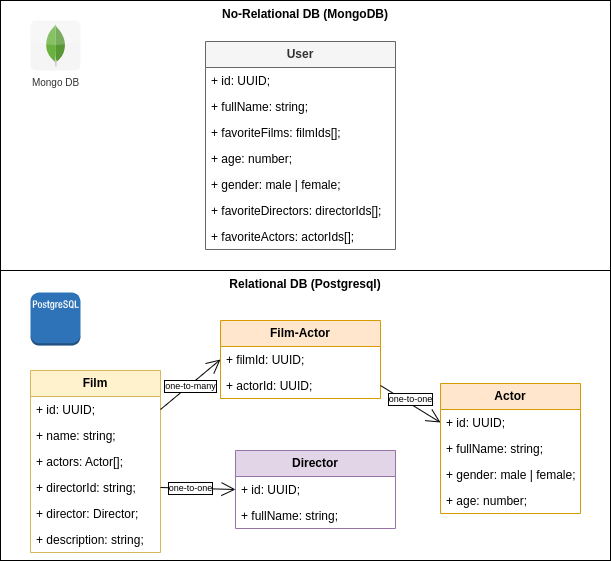

The diagram above was exported from draw.io. Its source (the exported page's mxGraphModel, read from the mxfile embedded in the PNG):
<mxGraphModel dx="736" dy="1574" grid="1" gridSize="10" guides="1" tooltips="1" connect="1" arrows="1" fold="1" page="1" pageScale="1" pageWidth="827" pageHeight="1169" math="0" shadow="0">
  <root>
    <mxCell id="0" />
    <mxCell id="1" parent="0" />
    <mxCell id="N-J1qEBEXdGFhmNlgdYP-21" value="Relational DB (Postgresql)" style="rounded=0;whiteSpace=wrap;html=1;verticalAlign=top;fontStyle=1" parent="1" vertex="1">
      <mxGeometry x="330" y="200" width="610" height="290" as="geometry" />
    </mxCell>
    <mxCell id="N-J1qEBEXdGFhmNlgdYP-1" value="&lt;b&gt;Film&lt;/b&gt;" style="swimlane;fontStyle=0;childLayout=stackLayout;horizontal=1;startSize=26;fillColor=#fff2cc;horizontalStack=0;resizeParent=1;resizeParentMax=0;resizeLast=0;collapsible=1;marginBottom=0;whiteSpace=wrap;html=1;strokeColor=#d6b656;" parent="1" vertex="1">
      <mxGeometry x="360" y="300" width="130" height="182" as="geometry" />
    </mxCell>
    <mxCell id="NuFHEOmTNGP9iojj6B-T-1" value="+ id: UUID;" style="text;strokeColor=none;fillColor=none;align=left;verticalAlign=top;spacingLeft=4;spacingRight=4;overflow=hidden;rotatable=0;points=[[0,0.5],[1,0.5]];portConstraint=eastwest;whiteSpace=wrap;html=1;" parent="N-J1qEBEXdGFhmNlgdYP-1" vertex="1">
      <mxGeometry y="26" width="130" height="26" as="geometry" />
    </mxCell>
    <mxCell id="N-J1qEBEXdGFhmNlgdYP-2" value="+ name: string;" style="text;strokeColor=none;fillColor=none;align=left;verticalAlign=top;spacingLeft=4;spacingRight=4;overflow=hidden;rotatable=0;points=[[0,0.5],[1,0.5]];portConstraint=eastwest;whiteSpace=wrap;html=1;" parent="N-J1qEBEXdGFhmNlgdYP-1" vertex="1">
      <mxGeometry y="52" width="130" height="26" as="geometry" />
    </mxCell>
    <mxCell id="czSIg3k_0Ms_nXkUv9Vk-2" value="+ actors: Actor[];" style="text;strokeColor=none;fillColor=none;align=left;verticalAlign=top;spacingLeft=4;spacingRight=4;overflow=hidden;rotatable=0;points=[[0,0.5],[1,0.5]];portConstraint=eastwest;whiteSpace=wrap;html=1;" vertex="1" parent="N-J1qEBEXdGFhmNlgdYP-1">
      <mxGeometry y="78" width="130" height="26" as="geometry" />
    </mxCell>
    <mxCell id="czSIg3k_0Ms_nXkUv9Vk-5" value="+ directorId: string;" style="text;strokeColor=none;fillColor=none;align=left;verticalAlign=top;spacingLeft=4;spacingRight=4;overflow=hidden;rotatable=0;points=[[0,0.5],[1,0.5]];portConstraint=eastwest;whiteSpace=wrap;html=1;" vertex="1" parent="N-J1qEBEXdGFhmNlgdYP-1">
      <mxGeometry y="104" width="130" height="26" as="geometry" />
    </mxCell>
    <mxCell id="N-J1qEBEXdGFhmNlgdYP-3" value="+ director: Director;" style="text;strokeColor=none;fillColor=none;align=left;verticalAlign=top;spacingLeft=4;spacingRight=4;overflow=hidden;rotatable=0;points=[[0,0.5],[1,0.5]];portConstraint=eastwest;whiteSpace=wrap;html=1;" parent="N-J1qEBEXdGFhmNlgdYP-1" vertex="1">
      <mxGeometry y="130" width="130" height="26" as="geometry" />
    </mxCell>
    <mxCell id="N-J1qEBEXdGFhmNlgdYP-20" value="+ description: string;" style="text;strokeColor=none;fillColor=none;align=left;verticalAlign=top;spacingLeft=4;spacingRight=4;overflow=hidden;rotatable=0;points=[[0,0.5],[1,0.5]];portConstraint=eastwest;whiteSpace=wrap;html=1;" parent="N-J1qEBEXdGFhmNlgdYP-1" vertex="1">
      <mxGeometry y="156" width="130" height="26" as="geometry" />
    </mxCell>
    <mxCell id="N-J1qEBEXdGFhmNlgdYP-6" value="&lt;b&gt;Director&lt;/b&gt;" style="swimlane;fontStyle=0;childLayout=stackLayout;horizontal=1;startSize=26;fillColor=#e1d5e7;horizontalStack=0;resizeParent=1;resizeParentMax=0;resizeLast=0;collapsible=1;marginBottom=0;whiteSpace=wrap;html=1;strokeColor=#9673a6;" parent="1" vertex="1">
      <mxGeometry x="565" y="380" width="160" height="78" as="geometry" />
    </mxCell>
    <mxCell id="NuFHEOmTNGP9iojj6B-T-2" value="+ id: UUID;" style="text;strokeColor=none;fillColor=none;align=left;verticalAlign=top;spacingLeft=4;spacingRight=4;overflow=hidden;rotatable=0;points=[[0,0.5],[1,0.5]];portConstraint=eastwest;whiteSpace=wrap;html=1;" parent="N-J1qEBEXdGFhmNlgdYP-6" vertex="1">
      <mxGeometry y="26" width="160" height="26" as="geometry" />
    </mxCell>
    <mxCell id="N-J1qEBEXdGFhmNlgdYP-7" value="+ fullName: string;" style="text;strokeColor=none;fillColor=none;align=left;verticalAlign=top;spacingLeft=4;spacingRight=4;overflow=hidden;rotatable=0;points=[[0,0.5],[1,0.5]];portConstraint=eastwest;whiteSpace=wrap;html=1;" parent="N-J1qEBEXdGFhmNlgdYP-6" vertex="1">
      <mxGeometry y="52" width="160" height="26" as="geometry" />
    </mxCell>
    <mxCell id="N-J1qEBEXdGFhmNlgdYP-10" value="&lt;b&gt;Actor&lt;/b&gt;" style="swimlane;fontStyle=0;childLayout=stackLayout;horizontal=1;startSize=26;fillColor=#ffe6cc;horizontalStack=0;resizeParent=1;resizeParentMax=0;resizeLast=0;collapsible=1;marginBottom=0;whiteSpace=wrap;html=1;strokeColor=#d79b00;" parent="1" vertex="1">
      <mxGeometry x="770" y="313" width="140" height="130" as="geometry">
        <mxRectangle x="670" y="240" width="70" height="30" as="alternateBounds" />
      </mxGeometry>
    </mxCell>
    <mxCell id="N-J1qEBEXdGFhmNlgdYP-11" value="+ id: UUID;" style="text;strokeColor=none;fillColor=none;align=left;verticalAlign=top;spacingLeft=4;spacingRight=4;overflow=hidden;rotatable=0;points=[[0,0.5],[1,0.5]];portConstraint=eastwest;whiteSpace=wrap;html=1;" parent="N-J1qEBEXdGFhmNlgdYP-10" vertex="1">
      <mxGeometry y="26" width="140" height="26" as="geometry" />
    </mxCell>
    <mxCell id="NuFHEOmTNGP9iojj6B-T-3" value="+ fullName: string;" style="text;strokeColor=none;fillColor=none;align=left;verticalAlign=top;spacingLeft=4;spacingRight=4;overflow=hidden;rotatable=0;points=[[0,0.5],[1,0.5]];portConstraint=eastwest;whiteSpace=wrap;html=1;" parent="N-J1qEBEXdGFhmNlgdYP-10" vertex="1">
      <mxGeometry y="52" width="140" height="26" as="geometry" />
    </mxCell>
    <mxCell id="N-J1qEBEXdGFhmNlgdYP-12" value="+ gender: male | female;" style="text;strokeColor=none;fillColor=none;align=left;verticalAlign=top;spacingLeft=4;spacingRight=4;overflow=hidden;rotatable=0;points=[[0,0.5],[1,0.5]];portConstraint=eastwest;whiteSpace=wrap;html=1;" parent="N-J1qEBEXdGFhmNlgdYP-10" vertex="1">
      <mxGeometry y="78" width="140" height="26" as="geometry" />
    </mxCell>
    <mxCell id="N-J1qEBEXdGFhmNlgdYP-13" value="+ age: number;" style="text;strokeColor=none;fillColor=none;align=left;verticalAlign=top;spacingLeft=4;spacingRight=4;overflow=hidden;rotatable=0;points=[[0,0.5],[1,0.5]];portConstraint=eastwest;whiteSpace=wrap;html=1;" parent="N-J1qEBEXdGFhmNlgdYP-10" vertex="1">
      <mxGeometry y="104" width="140" height="26" as="geometry" />
    </mxCell>
    <mxCell id="NuFHEOmTNGP9iojj6B-T-4" value="" style="outlineConnect=0;dashed=0;verticalLabelPosition=bottom;verticalAlign=top;align=center;html=1;shape=mxgraph.aws3.postgre_sql_instance;fillColor=#2E73B8;gradientColor=none;" parent="1" vertex="1">
      <mxGeometry x="360" y="222" width="50" height="53" as="geometry" />
    </mxCell>
    <mxCell id="NuFHEOmTNGP9iojj6B-T-5" value="No-Relational DB (MongoDB)" style="rounded=0;whiteSpace=wrap;html=1;verticalAlign=top;fontStyle=1" parent="1" vertex="1">
      <mxGeometry x="330" y="-70" width="610" height="270" as="geometry" />
    </mxCell>
    <mxCell id="NuFHEOmTNGP9iojj6B-T-6" value="&lt;b&gt;User&lt;/b&gt;" style="swimlane;fontStyle=0;childLayout=stackLayout;horizontal=1;startSize=26;fillColor=#f5f5f5;horizontalStack=0;resizeParent=1;resizeParentMax=0;resizeLast=0;collapsible=1;marginBottom=0;whiteSpace=wrap;html=1;strokeColor=#666666;fontColor=#333333;" parent="1" vertex="1">
      <mxGeometry x="535" y="-29" width="190" height="208" as="geometry" />
    </mxCell>
    <mxCell id="NuFHEOmTNGP9iojj6B-T-7" value="+ id: UUID;" style="text;strokeColor=none;fillColor=none;align=left;verticalAlign=top;spacingLeft=4;spacingRight=4;overflow=hidden;rotatable=0;points=[[0,0.5],[1,0.5]];portConstraint=eastwest;whiteSpace=wrap;html=1;" parent="NuFHEOmTNGP9iojj6B-T-6" vertex="1">
      <mxGeometry y="26" width="190" height="26" as="geometry" />
    </mxCell>
    <mxCell id="NuFHEOmTNGP9iojj6B-T-8" value="+ fullName: string;" style="text;strokeColor=none;fillColor=none;align=left;verticalAlign=top;spacingLeft=4;spacingRight=4;overflow=hidden;rotatable=0;points=[[0,0.5],[1,0.5]];portConstraint=eastwest;whiteSpace=wrap;html=1;" parent="NuFHEOmTNGP9iojj6B-T-6" vertex="1">
      <mxGeometry y="52" width="190" height="26" as="geometry" />
    </mxCell>
    <mxCell id="NuFHEOmTNGP9iojj6B-T-9" value="+ favoriteFilms: filmIds[];" style="text;strokeColor=none;fillColor=none;align=left;verticalAlign=top;spacingLeft=4;spacingRight=4;overflow=hidden;rotatable=0;points=[[0,0.5],[1,0.5]];portConstraint=eastwest;whiteSpace=wrap;html=1;" parent="NuFHEOmTNGP9iojj6B-T-6" vertex="1">
      <mxGeometry y="78" width="190" height="26" as="geometry" />
    </mxCell>
    <mxCell id="NuFHEOmTNGP9iojj6B-T-10" value="+ age: number;" style="text;strokeColor=none;fillColor=none;align=left;verticalAlign=top;spacingLeft=4;spacingRight=4;overflow=hidden;rotatable=0;points=[[0,0.5],[1,0.5]];portConstraint=eastwest;whiteSpace=wrap;html=1;" parent="NuFHEOmTNGP9iojj6B-T-6" vertex="1">
      <mxGeometry y="104" width="190" height="26" as="geometry" />
    </mxCell>
    <mxCell id="NuFHEOmTNGP9iojj6B-T-11" value="&lt;span style=&quot;color: rgb(0, 0, 0); font-family: Helvetica; font-size: 12px; font-style: normal; font-variant-ligatures: normal; font-variant-caps: normal; font-weight: 400; letter-spacing: normal; orphans: 2; text-align: left; text-indent: 0px; text-transform: none; widows: 2; word-spacing: 0px; -webkit-text-stroke-width: 0px; background-color: rgb(251, 251, 251); text-decoration-thickness: initial; text-decoration-style: initial; text-decoration-color: initial; float: none; display: inline !important;&quot;&gt;+ gender: male | female;&lt;/span&gt;" style="text;strokeColor=none;fillColor=none;align=left;verticalAlign=top;spacingLeft=4;spacingRight=4;overflow=hidden;rotatable=0;points=[[0,0.5],[1,0.5]];portConstraint=eastwest;whiteSpace=wrap;html=1;" parent="NuFHEOmTNGP9iojj6B-T-6" vertex="1">
      <mxGeometry y="130" width="190" height="26" as="geometry" />
    </mxCell>
    <mxCell id="NuFHEOmTNGP9iojj6B-T-20" value="+ favoriteDirectors: directorIds[];" style="text;strokeColor=none;fillColor=none;align=left;verticalAlign=top;spacingLeft=4;spacingRight=4;overflow=hidden;rotatable=0;points=[[0,0.5],[1,0.5]];portConstraint=eastwest;whiteSpace=wrap;html=1;" parent="NuFHEOmTNGP9iojj6B-T-6" vertex="1">
      <mxGeometry y="156" width="190" height="26" as="geometry" />
    </mxCell>
    <mxCell id="NuFHEOmTNGP9iojj6B-T-24" value="+ favoriteActors: actorIds[];" style="text;strokeColor=none;fillColor=none;align=left;verticalAlign=top;spacingLeft=4;spacingRight=4;overflow=hidden;rotatable=0;points=[[0,0.5],[1,0.5]];portConstraint=eastwest;whiteSpace=wrap;html=1;" parent="NuFHEOmTNGP9iojj6B-T-6" vertex="1">
      <mxGeometry y="182" width="190" height="26" as="geometry" />
    </mxCell>
    <mxCell id="NuFHEOmTNGP9iojj6B-T-12" value="Mongo DB" style="dashed=0;outlineConnect=0;html=1;align=center;labelPosition=center;verticalLabelPosition=bottom;verticalAlign=top;shape=mxgraph.webicons.mongodb;fontSize=10;labelBackgroundColor=none;labelBorderColor=none;fillColor=#f5f5f5;fontColor=#333333;strokeColor=default;" parent="1" vertex="1">
      <mxGeometry x="360" y="-50" width="50" height="50" as="geometry" />
    </mxCell>
    <mxCell id="NuFHEOmTNGP9iojj6B-T-14" value="&lt;b&gt;Film-Actor&lt;/b&gt;" style="swimlane;fontStyle=0;childLayout=stackLayout;horizontal=1;startSize=26;fillColor=#ffe6cc;horizontalStack=0;resizeParent=1;resizeParentMax=0;resizeLast=0;collapsible=1;marginBottom=0;whiteSpace=wrap;html=1;strokeColor=#d79b00;" parent="1" vertex="1">
      <mxGeometry x="550" y="250" width="160" height="78" as="geometry">
        <mxRectangle x="670" y="240" width="70" height="30" as="alternateBounds" />
      </mxGeometry>
    </mxCell>
    <mxCell id="NuFHEOmTNGP9iojj6B-T-15" value="+ filmId: UUID;" style="text;strokeColor=none;fillColor=none;align=left;verticalAlign=top;spacingLeft=4;spacingRight=4;overflow=hidden;rotatable=0;points=[[0,0.5],[1,0.5]];portConstraint=eastwest;whiteSpace=wrap;html=1;" parent="NuFHEOmTNGP9iojj6B-T-14" vertex="1">
      <mxGeometry y="26" width="160" height="26" as="geometry" />
    </mxCell>
    <mxCell id="NuFHEOmTNGP9iojj6B-T-16" value="+ actorId: UUID;" style="text;strokeColor=none;fillColor=none;align=left;verticalAlign=top;spacingLeft=4;spacingRight=4;overflow=hidden;rotatable=0;points=[[0,0.5],[1,0.5]];portConstraint=eastwest;whiteSpace=wrap;html=1;" parent="NuFHEOmTNGP9iojj6B-T-14" vertex="1">
      <mxGeometry y="52" width="160" height="26" as="geometry" />
    </mxCell>
    <mxCell id="NuFHEOmTNGP9iojj6B-T-21" value="" style="endArrow=open;endFill=1;endSize=12;html=1;rounded=0;exitX=1;exitY=0.5;exitDx=0;exitDy=0;entryX=0;entryY=0.5;entryDx=0;entryDy=0;" parent="1" source="czSIg3k_0Ms_nXkUv9Vk-5" target="NuFHEOmTNGP9iojj6B-T-2" edge="1">
      <mxGeometry width="160" relative="1" as="geometry">
        <mxPoint x="400" y="500" as="sourcePoint" />
        <mxPoint x="560" y="500" as="targetPoint" />
      </mxGeometry>
    </mxCell>
    <mxCell id="czSIg3k_0Ms_nXkUv9Vk-1" value="one-to-one" style="edgeLabel;html=1;align=center;verticalAlign=middle;resizable=0;points=[];labelBorderColor=default;fontSize=9;" vertex="1" connectable="0" parent="NuFHEOmTNGP9iojj6B-T-21">
      <mxGeometry x="-0.3641" y="1" relative="1" as="geometry">
        <mxPoint x="6" y="1" as="offset" />
      </mxGeometry>
    </mxCell>
    <mxCell id="NuFHEOmTNGP9iojj6B-T-22" value="" style="endArrow=open;endFill=1;endSize=12;html=1;rounded=0;exitX=1;exitY=0.5;exitDx=0;exitDy=0;entryX=0;entryY=0.5;entryDx=0;entryDy=0;" parent="1" source="NuFHEOmTNGP9iojj6B-T-1" target="NuFHEOmTNGP9iojj6B-T-15" edge="1">
      <mxGeometry width="160" relative="1" as="geometry">
        <mxPoint x="400" y="500" as="sourcePoint" />
        <mxPoint x="560" y="500" as="targetPoint" />
      </mxGeometry>
    </mxCell>
    <mxCell id="czSIg3k_0Ms_nXkUv9Vk-3" value="one-to-many" style="edgeLabel;html=1;align=center;verticalAlign=middle;resizable=0;points=[];labelBorderColor=default;fontSize=9;" vertex="1" connectable="0" parent="NuFHEOmTNGP9iojj6B-T-22">
      <mxGeometry x="-0.3044" y="-1" relative="1" as="geometry">
        <mxPoint x="8" y="-7" as="offset" />
      </mxGeometry>
    </mxCell>
    <mxCell id="NuFHEOmTNGP9iojj6B-T-23" value="" style="endArrow=open;endFill=1;endSize=12;html=1;rounded=0;exitX=1;exitY=0.5;exitDx=0;exitDy=0;entryX=0;entryY=0.5;entryDx=0;entryDy=0;" parent="1" source="NuFHEOmTNGP9iojj6B-T-16" target="N-J1qEBEXdGFhmNlgdYP-11" edge="1">
      <mxGeometry width="160" relative="1" as="geometry">
        <mxPoint x="400" y="500" as="sourcePoint" />
        <mxPoint x="560" y="500" as="targetPoint" />
      </mxGeometry>
    </mxCell>
    <mxCell id="czSIg3k_0Ms_nXkUv9Vk-4" value="one-to-one" style="edgeLabel;html=1;align=center;verticalAlign=middle;resizable=0;points=[];labelBorderColor=default;fontSize=9;" vertex="1" connectable="0" parent="NuFHEOmTNGP9iojj6B-T-23">
      <mxGeometry x="-0.2527" y="-1" relative="1" as="geometry">
        <mxPoint x="8" y="-1" as="offset" />
      </mxGeometry>
    </mxCell>
  </root>
</mxGraphModel>